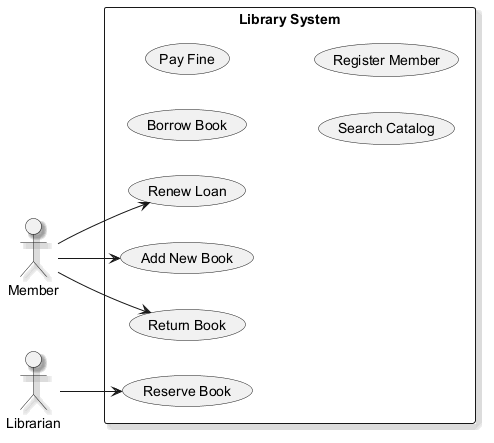

The diagram above was rendered by PlantUML. Its source (embedded in the PNG):
@startuml
skinparam backgroundColor #FFFFFF
skinparam classBackgroundColor #F1F8E9
skinparam classBorderColor #33691E
skinparam shadowing true
left to right direction
actor "Member" as Member
actor "Librarian" as Librarian
rectangle "Library System" {
  usecase "Renew Loan" as UC_RenewLoan
  usecase "Borrow Book" as UC_BorrowBook
  usecase "Pay Fine" as UC_PayFine
  usecase "Add New Book" as UC_AddNewBook
  usecase "Return Book" as UC_ReturnBook
  usecase "Search Catalog" as UC_SearchCatalog
  usecase "Register Member" as UC_RegisterMember
  usecase "Reserve Book" as UC_ReserveBook
}
Member --> UC_AddNewBook
Member --> UC_RenewLoan
Member --> UC_ReturnBook
Librarian --> UC_ReserveBook
@enduml